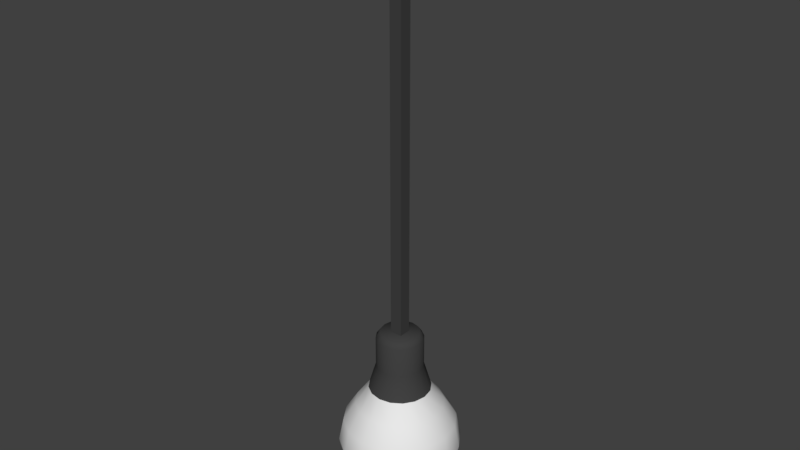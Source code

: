 # Source: ampoule.blend  (saved by Blender 2.79.0; exported with 4.5.12 LTS)
import bpy
from mathutils import Matrix  # noqa: F401  (used for matrix-valued properties, if any)

bpy.ops.wm.read_factory_settings(use_empty=True)
scene = bpy.context.scene
scene.name = 'Scene'

# ---- collections
col_collection_1 = bpy.data.collections.new('Collection 1'); scene.collection.children.link(col_collection_1)

# ---- materials (node trees are filled in below, after node groups)
mat_material_001 = bpy.data.materials.new('Material.001')
mat_material_001.alpha_threshold = 0.0
mat_material_001.use_transparent_shadow = False
mat_material_001.diffuse_color = (0.05402, 0.05402, 0.05402, 1.0)
mat_material_001.roughness = 0.5
mat_material_003 = bpy.data.materials.new('Material.003')
mat_material_003.alpha_threshold = 0.0
mat_material_003.use_transparent_shadow = False
mat_material_003.roughness = 0.5

# ---- material node trees

# ---- world
world_world = bpy.data.worlds.new('World'); scene.world = world_world
world_world.color = (0.05088, 0.05088, 0.05088)
world_world.use_sun_shadow = False
world_world.sun_shadow_jitter_overblur = 0.0
world_world.cycles.sampling_method = 'MANUAL'

# ---- meshes
me_sphere = bpy.data.meshes.new('Sphere')
me_sphere.from_pydata([(-2.058e-10, 0.02526, 0.05002), (1.438e-11, 0.03593, 0.03526), (0.0, 0.04607, 0.01908), (0.0, 0.04986, -2.18e-09), (0.0, 0.04607, -0.01908), (0.0, 0.03526, -0.03526), (0.0, 0.01908, -0.04607), (0.0, 7.529e-09, -0.04986), (0.009668, 0.02334, 0.05002), (0.01375, 0.03319, 0.03526), (0.01763, 0.04256, 0.01908), (0.01908, 0.04607, -2.18e-09), (0.01763, 0.04256, -0.01908), (0.01349, 0.03258, -0.03526), (0.007302, 0.01763, -0.04607), (0.01786, 0.01786, 0.05002), (0.02541, 0.02541, 0.03526), (0.03258, 0.03258, 0.01908), (0.03526, 0.03526, -2.18e-09), (0.03258, 0.03258, -0.01908), (0.02493, 0.02493, -0.03526), (0.01349, 0.01349, -0.04607), (0.02334, 0.009668, 0.05002), (0.03319, 0.01375, 0.03526), (0.04256, 0.01763, 0.01908), (0.04607, 0.01908, -2.18e-09), (0.04256, 0.01763, -0.01908), (0.03258, 0.01349, -0.03526), (0.01763, 0.007302, -0.04607), (0.02526, 5.546e-09, 0.05002), (0.03593, 3.396e-09, 0.03526), (0.04607, 5.731e-10, 0.01908), (0.04986, 5.731e-10, -2.18e-09), (0.04607, 5.731e-10, -0.01908), (0.03526, 3.545e-09, -0.03526), (0.01908, 2.802e-09, -0.04607), (0.02334, -0.009668, 0.05002), (0.03319, -0.01375, 0.03526), (0.04256, -0.01763, 0.01908), (0.04607, -0.01908, -2.18e-09), (0.04256, -0.01763, -0.01908), (0.03258, -0.01349, -0.03526), (0.01763, -0.007302, -0.04607), (0.01786, -0.01786, 0.05002), (0.02541, -0.02541, 0.03526), (0.03258, -0.03258, 0.01908), (0.03526, -0.03526, -2.18e-09), (0.03258, -0.03258, -0.01908), (0.02493, -0.02493, -0.03526), (0.01349, -0.01349, -0.04607), (0.009668, -0.02334, 0.05002), (0.01375, -0.03319, 0.03526), (0.01763, -0.04256, 0.01908), (0.01908, -0.04607, -2.18e-09), (0.01763, -0.04256, -0.01908), (0.01349, -0.03258, -0.03526), (0.007302, -0.01763, -0.04607), (-5.004e-09, -0.02526, 0.05002), (-1.352e-08, -0.03593, 0.03526), (-1.477e-08, -0.04607, 0.01908), (-1.626e-08, -0.04986, -2.18e-09), (-1.477e-08, -0.04607, -0.01908), (-1.328e-08, -0.03526, -0.03526), (-8.083e-09, -0.01908, -0.04607), (-0.009668, -0.02334, 0.05002), (-0.01375, -0.03319, 0.03526), (-0.01763, -0.04256, 0.01908), (-0.01908, -0.04607, -2.18e-09), (-0.01763, -0.04256, -0.01908), (-0.01349, -0.03258, -0.03526), (-0.007302, -0.01763, -0.04607), (-0.01786, -0.01786, 0.05002), (-0.02541, -0.02541, 0.03526), (-0.03258, -0.03258, 0.01908), (-0.03526, -0.03526, -2.18e-09), (-0.03258, -0.03258, -0.01908), (-0.02493, -0.02493, -0.03526), (-0.01349, -0.01349, -0.04607), (-0.02334, -0.009668, 0.05002), (-0.03319, -0.01375, 0.03526), (-0.04256, -0.01763, 0.01908), (-0.04607, -0.01908, -2.18e-09), (-0.04256, -0.01763, -0.01908), (-0.03258, -0.01349, -0.03526), (-0.01763, -0.007302, -0.04607), (-0.02526, 1.342e-08, 0.05002), (-0.03593, 2.46e-08, 0.03526), (-0.04607, 2.584e-08, 0.01908), (-0.04986, 3.029e-08, -2.18e-09), (-0.04607, 2.584e-08, -0.01908), (-0.03526, 2.435e-08, -0.03526), (-0.01908, 1.692e-08, -0.04607), (-0.02334, 0.009668, 0.05002), (-0.03319, 0.01375, 0.03526), (-0.04256, 0.01763, 0.01908), (-0.04607, 0.01908, -2.18e-09), (-0.04256, 0.01763, -0.01908), (-0.03258, 0.01349, -0.03526), (-0.01763, 0.007302, -0.04607), (-0.01786, 0.01786, 0.05002), (-0.02541, 0.02541, 0.03526), (-0.03258, 0.03258, 0.01908), (-0.03526, 0.03526, -2.18e-09), (-0.03258, 0.03258, -0.01908), (-0.02493, 0.02493, -0.03526), (-0.01349, 0.01349, -0.04607), (-0.009668, 0.02334, 0.05002), (-0.01375, 0.03319, 0.03526), (-0.01763, 0.04256, 0.01908), (-0.01908, 0.04607, -2.18e-09), (-0.01763, 0.04256, -0.01908), (-0.01349, 0.03258, -0.03526), (-0.007302, 0.01763, -0.04607), (0.0, 0.01908, 0.07083), (0.007302, 0.01763, 0.07083), (0.01349, 0.01349, 0.07083), (0.01763, 0.007302, 0.07083), (0.01908, 6.517e-09, 0.07083), (0.01763, -0.007302, 0.07083), (0.01349, -0.01349, 0.07083), (0.007302, -0.01763, 0.07083), (-3.624e-09, -0.01908, 0.07083), (-0.007302, -0.01763, 0.07083), (-0.01349, -0.01349, 0.07083), (-0.01763, -0.007302, 0.07083), (-0.01908, 1.246e-08, 0.07083), (-0.01763, 0.007302, 0.07083), (-0.01349, 0.01349, 0.07083), (-0.007302, 0.01763, 0.07083), (2.606e-10, 0.01565, 0.1008), (0.00599, 0.01446, 0.1008), (0.01107, 0.01107, 0.1008), (0.01446, 0.00599, 0.1008), (0.01565, 6.439e-09, 0.1008), (0.01446, -0.00599, 0.1008), (0.01107, -0.01107, 0.1008), (0.00599, -0.01446, 0.1008), (-2.426e-09, -0.01565, 0.1008), (-0.00599, -0.01446, 0.1008), (-0.01107, -0.01107, 0.1008), (-0.01446, -0.00599, 0.1008), (-0.01565, 1.236e-08, 0.1008), (-0.01446, 0.00599, 0.1008), (-0.01107, 0.01107, 0.1008), (-0.00599, 0.01446, 0.1008), (0.0, 0.01908, 0.09598), (0.007302, 0.01763, 0.09598), (0.01349, 0.01349, 0.09598), (0.01763, 0.007302, 0.09598), (0.01908, 6.517e-09, 0.09598), (0.01763, -0.007302, 0.09598), (0.01349, -0.01349, 0.09598), (0.007302, -0.01763, 0.09598), (-3.624e-09, -0.01908, 0.09598), (-0.007302, -0.01763, 0.09598), (-0.01349, -0.01349, 0.09598), (-0.01763, -0.007302, 0.09598), (-0.01908, 1.246e-08, 0.09598), (-0.01763, 0.007302, 0.09598), (-0.01349, 0.01349, 0.09598), (-0.007302, 0.01763, 0.09598), (5.478e-11, 8.93e-09, 0.1008), (0.005, 0.005, 0.437), (0.005, 0.005, 0.05691), (0.005, -0.005, 0.437), (0.005, -0.005, 0.05691), (-0.005, 0.005, 0.437), (-0.005, 0.005, 0.05691), (-0.005, -0.005, 0.437), (-0.005, -0.005, 0.05691)], [], [(1, 0, 8, 9), (6, 5, 13, 14), (4, 3, 11, 12), (2, 1, 9, 10), (22, 15, 115, 116), (7, 6, 14), (5, 4, 12, 13), (3, 2, 10, 11), (12, 11, 18, 19), (10, 9, 16, 17), (15, 8, 114, 115), (7, 14, 21), (13, 12, 19, 20), (11, 10, 17, 18), (9, 8, 15, 16), (14, 13, 20, 21), (7, 21, 28), (20, 19, 26, 27), (18, 17, 24, 25), (16, 15, 22, 23), (21, 20, 27, 28), (19, 18, 25, 26), (17, 16, 23, 24), (78, 71, 123, 124), (25, 24, 31, 32), (23, 22, 29, 30), (28, 27, 34, 35), (26, 25, 32, 33), (24, 23, 30, 31), (85, 78, 124, 125), (7, 28, 35), (27, 26, 33, 34), (35, 34, 41, 42), (33, 32, 39, 40), (31, 30, 37, 38), (8, 0, 113, 114), (7, 35, 42), (34, 33, 40, 41), (32, 31, 38, 39), (30, 29, 36, 37), (38, 37, 44, 45), (43, 36, 118, 119), (7, 42, 49), (41, 40, 47, 48), (39, 38, 45, 46), (37, 36, 43, 44), (42, 41, 48, 49), (40, 39, 46, 47), (7, 49, 56), (48, 47, 54, 55), (46, 45, 52, 53), (44, 43, 50, 51), (49, 48, 55, 56), (47, 46, 53, 54), (45, 44, 51, 52), (106, 99, 127, 128), (51, 50, 57, 58), (56, 55, 62, 63), (54, 53, 60, 61), (52, 51, 58, 59), (64, 57, 121, 122), (7, 56, 63), (55, 54, 61, 62), (53, 52, 59, 60), (63, 62, 69, 70), (61, 60, 67, 68), (59, 58, 65, 66), (36, 29, 117, 118), (7, 63, 70), (62, 61, 68, 69), (60, 59, 66, 67), (58, 57, 64, 65), (71, 64, 122, 123), (7, 70, 77), (69, 68, 75, 76), (67, 66, 73, 74), (65, 64, 71, 72), (70, 69, 76, 77), (68, 67, 74, 75), (66, 65, 72, 73), (76, 75, 82, 83), (74, 73, 80, 81), (72, 71, 78, 79), (77, 76, 83, 84), (75, 74, 81, 82), (73, 72, 79, 80), (29, 22, 116, 117), (7, 77, 84), (84, 83, 90, 91), (82, 81, 88, 89), (80, 79, 86, 87), (99, 92, 126, 127), (7, 84, 91), (83, 82, 89, 90), (81, 80, 87, 88), (79, 78, 85, 86), (89, 88, 95, 96), (87, 86, 93, 94), (92, 85, 125, 126), (7, 91, 98), (90, 89, 96, 97), (88, 87, 94, 95), (86, 85, 92, 93), (91, 90, 97, 98), (7, 98, 105), (97, 96, 103, 104), (95, 94, 101, 102), (93, 92, 99, 100), (98, 97, 104, 105), (96, 95, 102, 103), (94, 93, 100, 101), (57, 50, 120, 121), (102, 101, 108, 109), (100, 99, 106, 107), (105, 104, 111, 112), (103, 102, 109, 110), (101, 100, 107, 108), (0, 106, 128, 113), (7, 105, 112), (104, 103, 110, 111), (112, 111, 5, 6), (110, 109, 3, 4), (108, 107, 1, 2), (50, 43, 119, 120), (7, 112, 6), (111, 110, 4, 5), (109, 108, 2, 3), (107, 106, 0, 1), (126, 125, 157, 158), (118, 117, 149, 150), (125, 124, 156, 157), (117, 116, 148, 149), (124, 123, 155, 156), (116, 115, 147, 148), (123, 122, 154, 155), (115, 114, 146, 147), (122, 121, 153, 154), (113, 128, 160, 145), (114, 113, 145, 146), (121, 120, 152, 153), (128, 127, 159, 160), (120, 119, 151, 152), (127, 126, 158, 159), (119, 118, 150, 151), (131, 130, 161), (138, 137, 161), (129, 144, 161), (130, 129, 161), (137, 136, 161), (144, 143, 161), (136, 135, 161), (143, 142, 161), (135, 134, 161), (142, 141, 161), (134, 133, 161), (141, 140, 161), (133, 132, 161), (140, 139, 161), (132, 131, 161), (139, 138, 161), (129, 130, 146, 145), (130, 131, 147, 146), (131, 132, 148, 147), (132, 133, 149, 148), (133, 134, 150, 149), (134, 135, 151, 150), (135, 136, 152, 151), (136, 137, 153, 152), (137, 138, 154, 153), (138, 139, 155, 154), (139, 140, 156, 155), (140, 141, 157, 156), (141, 142, 158, 157), (142, 143, 159, 158), (143, 144, 160, 159), (144, 129, 145, 160), (162, 166, 168, 164), (167, 163, 165, 169), (165, 164, 168, 169), (163, 162, 164, 165), (167, 166, 162, 163), (169, 168, 166, 167)])
me_sphere.polygons.foreach_set('use_smooth', [1, 1, 1, 1, 1, 1, 1, 1, 1, 1, 1, 1, 1, 1, 1, 1, 1, 1, 1, 1, 1, 1, 1, 1, 1, 1, 1, 1, 1, 1, 1, 1, 1, 1, 1, 1, 1, 1, 1, 1, 1, 1, 1, 1, 1, 1, 1, 1, 1, 1, 1, 1, 1, 1, 1, 1, 1, 1, 1, 1, 1, 1, 1, 1, 1, 1, 1, 1, 1, 1, 1, 1, 1, 1, 1, 1, 1, 1, 1, 1, 1, 1, 1, 1, 1, 1, 1, 1, 1, 1, 1, 1, 1, 1, 1, 1, 1, 1, 1, 1, 1, 1, 1, 1, 1, 1, 1, 1, 1, 1, 1, 1, 1, 1, 1, 1, 1, 1, 1, 1, 1, 1, 1, 1, 1, 1, 1, 1, 1, 1, 1, 1, 1, 1, 1, 1, 1, 1, 1, 1, 1, 1, 1, 1, 1, 1, 1, 1, 1, 1, 1, 1, 1, 1, 1, 1, 1, 1, 1, 1, 1, 1, 1, 1, 1, 1, 1, 1, 1, 1, 1, 1, 1, 1, 1, 1, 0, 0, 0, 0, 0, 0])
me_sphere.polygons.foreach_set('material_index', [1, 1, 1, 1, 0, 1, 1, 1, 1, 1, 0, 1, 1, 1, 1, 1, 1, 1, 1, 1, 1, 1, 1, 0, 1, 1, 1, 1, 1, 0, 1, 1, 1, 1, 1, 0, 1, 1, 1, 1, 1, 0, 1, 1, 1, 1, 1, 1, 1, 1, 1, 1, 1, 1, 1, 0, 1, 1, 1, 1, 0, 1, 1, 1, 1, 1, 1, 0, 1, 1, 1, 1, 0, 1, 1, 1, 1, 1, 1, 1, 1, 1, 1, 1, 1, 1, 0, 1, 1, 1, 1, 0, 1, 1, 1, 1, 1, 1, 0, 1, 1, 1, 1, 1, 1, 1, 1, 1, 1, 1, 1, 0, 1, 1, 1, 1, 1, 0, 1, 1, 1, 1, 1, 0, 1, 1, 1, 1, 0, 0, 0, 0, 0, 0, 0, 0, 0, 0, 0, 0, 0, 0, 0, 0, 0, 0, 0, 0, 0, 0, 0, 0, 0, 0, 0, 0, 0, 0, 0, 0, 0, 0, 0, 0, 0, 0, 0, 0, 0, 0, 0, 0, 0, 0, 0, 0, 0, 0, 0, 0, 0, 0])
me_sphere.materials.append(mat_material_001)
me_sphere.materials.append(mat_material_003)
me_sphere.use_remesh_preserve_volume = False
me_sphere.use_remesh_preserve_attributes = False
me_sphere.use_mirror_vertex_groups = False
me_sphere.update()

# ---- objects
ob_ampoule = bpy.data.objects.new('ampoule', me_sphere)

# ---- transforms, parenting, visibility, modifiers, constraints
ob_ampoule.location = (0.0, 0.0, 0.0)
ob_ampoule.lineart.crease_threshold = 0.0

# ---- collection membership
col_collection_1.objects.link(ob_ampoule)

# ---- scene / render settings (as saved in the file)
scene.frame_start = 1; scene.frame_end = 250; scene.frame_set(1)
scene.render.engine = 'BLENDER_EEVEE_NEXT'
scene.render.resolution_percentage = 50
scene.render.dither_intensity = 0.0
scene.cycles.use_denoising = False
scene.cycles.samples = 128
scene.cycles.sampling_pattern = 'TABULATED_SOBOL'
scene.cycles.use_adaptive_sampling = False
scene.cycles.use_light_tree = False
scene.cycles.blur_glossy = 0.0
scene.cycles.sample_clamp_indirect = 0.0
scene.view_settings.view_transform = 'Standard'
bpy.context.view_layer.update()

# ---- added for rendering (the .blend has no active camera and no usable light): camera, sun
cam_auto = bpy.data.cameras.new('AutoCamera')
cam_auto.lens = 50.0
cam_auto.sensor_width = 36.0
cam_auto.clip_end = 1000.0
ob_auto_camera = bpy.data.objects.new('AutoCamera', cam_auto)
scene.collection.objects.link(ob_auto_camera)
ob_auto_camera.location = (0.46899, -0.562788, 0.568766)
ob_auto_camera.rotation_euler = (1.09748, -7.21219e-08, 0.694738)
scene.camera = ob_auto_camera
light_auto_sun = bpy.data.lights.new('AutoSun', 'SUN')
light_auto_sun.energy = 3.0
light_auto_sun.angle = 0.0523599
ob_auto_sun = bpy.data.objects.new('AutoSun', light_auto_sun)
scene.collection.objects.link(ob_auto_sun)
ob_auto_sun.rotation_euler = (0.872665, 0.174533, 0.523599)
bpy.context.view_layer.update()
